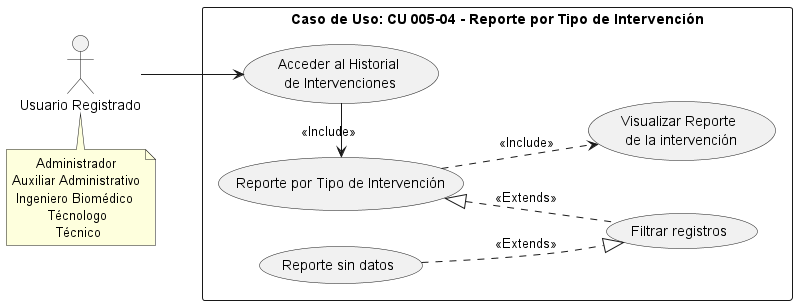

The diagram above was rendered by PlantUML. Its source (embedded in the PNG):
@startuml
left to right direction
note "      Administrador\nAuxiliar Administrativo\n Ingeniero Biomédico\n         Técnologo\n           Técnico" as N2
note "Caso de Uso: CU 005-04 - Reporte por Tipo de Intervención" AS N
:Usuario Registrado: AS User
rectangle N {
(Reporte por Tipo de Intervención) AS CU14
(Acceder al Historial\n de Intervenciones) AS E1
(Filtrar registros) AS E2
(Visualizar Reporte\n de la intervención) AS E3
(Reporte sin datos) AS E4
}
User --> E1
E1 -left-> CU14 : <<Include>>
CU14 <|.. E2 : <<Extends>>
CU14 ..> E3: <<Include>>
E4 ..|> E2: <<Extends>>
N2 .left-> User
@enduml